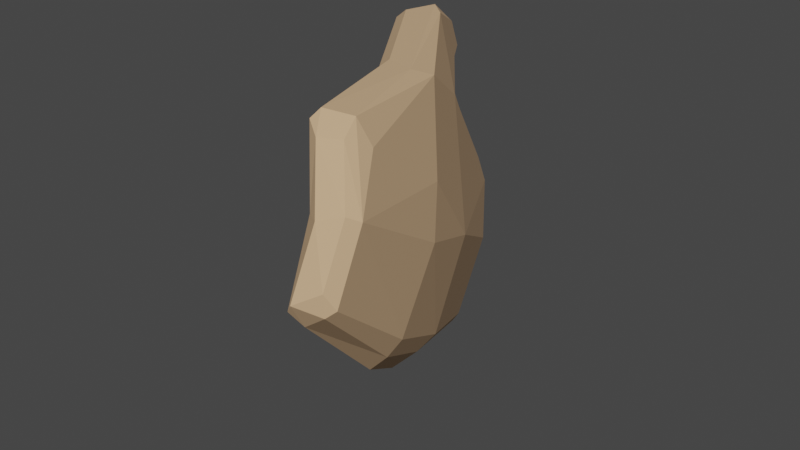 # Source: chatvr_girl_righthand.blend  (saved by Blender 2.92.15; exported with 4.5.12 LTS)
import bpy
from mathutils import Matrix  # noqa: F401  (used for matrix-valued properties, if any)

bpy.ops.wm.read_factory_settings(use_empty=True)
scene = bpy.context.scene
scene.name = 'Scene'

# ---- collections
col_collection = bpy.data.collections.new('Collection'); scene.collection.children.link(col_collection)

# ---- materials (node trees are filled in below, after node groups)
mat_jk = bpy.data.materials.new('jk')
mat_jk.use_backface_culling = True
mat_jk.use_transparent_shadow = False
mat_jk.diffuse_color = (0.301, 0.004839, 0.01623, 1.0)
mat_xsw = bpy.data.materials.new('xsw')
mat_xsw.use_backface_culling = True
mat_xsw.use_transparent_shadow = False
mat_xsw.diffuse_color = (0.1399, 0.0699, 0.01146, 1.0)
mat_bd = bpy.data.materials.new('bd')
mat_bd.use_backface_culling = True
mat_bd.use_transparent_shadow = False
mat_bd.diffuse_color = (0.6393, 0.4168, 0.2369, 1.0)
mat_78hj = bpy.data.materials.new('78hj')
mat_78hj.use_backface_culling = True
mat_78hj.use_transparent_shadow = False
mat_78hj.diffuse_color = (0.8, 0.5131, 0.009034, 1.0)
mat_3a = bpy.data.materials.new('3a')
mat_3a.use_backface_culling = True
mat_3a.use_transparent_shadow = False
mat_3a.diffuse_color = (0.301, 0.004839, 0.01623, 1.0)
mat_83 = bpy.data.materials.new('83')
mat_83.use_backface_culling = True
mat_83.use_transparent_shadow = False
mat_83.diffuse_color = (0.301, 0.004839, 0.01623, 1.0)
mat_88 = bpy.data.materials.new('88')
mat_88.use_backface_culling = True
mat_88.use_transparent_shadow = False
mat_88.diffuse_color = (0.04313, 0.06759, 0.04185, 1.0)
mat_21 = bpy.data.materials.new('21')
mat_21.use_backface_culling = True
mat_21.use_transparent_shadow = False
mat_21.diffuse_color = (0.0415, 0.08562, 0.03413, 1.0)
mat_32 = bpy.data.materials.new('32')
mat_32.use_backface_culling = True
mat_32.use_transparent_shadow = False
mat_32.diffuse_color = (0.2, 0.2373, 0.1078, 1.0)
mat_1 = bpy.data.materials.new('1')
mat_1.use_backface_culling = True
mat_1.use_transparent_shadow = False
mat_1.diffuse_color = (0.64, 0.3085, 0.04351, 1.0)
mat_00 = bpy.data.materials.new('00')
mat_00.use_backface_culling = True
mat_00.use_transparent_shadow = False
mat_00.diffuse_color = (0.06536, 0.107, 0.0652, 1.0)
mat_89 = bpy.data.materials.new('89')
mat_89.use_backface_culling = True
mat_89.use_transparent_shadow = False
mat_89.diffuse_color = (0.01174, 0.01174, 0.01174, 1.0)
mat_78 = bpy.data.materials.new('78')
mat_78.use_backface_culling = True
mat_78.use_transparent_shadow = False
mat_78.diffuse_color = (0.0, 0.0, 0.0, 1.0)
mat_7 = bpy.data.materials.new('7')
mat_7.use_backface_culling = True
mat_7.use_transparent_shadow = False
mat_7.diffuse_color = (0.0, 0.0, 0.0, 1.0)
mat_6 = bpy.data.materials.new('6')
mat_6.use_backface_culling = True
mat_6.use_transparent_shadow = False
mat_6.diffuse_color = (0.3763, 0.006049, 0.02029, 1.0)
mat_4 = bpy.data.materials.new('4')
mat_4.use_backface_culling = True
mat_4.use_transparent_shadow = False
mat_4.diffuse_color = (0.6393, 0.4168, 0.2369, 1.0)
mat_5 = bpy.data.materials.new('5')
mat_5.use_backface_culling = True
mat_5.use_transparent_shadow = False
mat_5.diffuse_color = (0.002914, 0.002914, 0.002914, 1.0)
mat_2 = bpy.data.materials.new('2')
mat_2.use_backface_culling = True
mat_2.use_transparent_shadow = False
mat_2.diffuse_color = (0.2078, 0.0561, 0.1699, 1.0)
mat_3 = bpy.data.materials.new('3')
mat_3.use_backface_culling = True
mat_3.use_transparent_shadow = False
mat_3.diffuse_color = (0.7991, 0.521, 0.2961, 1.0)

# ---- material node trees
mat_jk.use_nodes = True; mat_jk.node_tree.nodes.clear()
_N = mat_jk.node_tree.nodes; _L = mat_jk.node_tree.links
n0 = _N.new('ShaderNodeBsdfPrincipled'); n0.name = 'Principled BSDF'; n0.location = (10, 300)
n0.distribution = 'GGX'
n0.subsurface_method = 'BURLEY'
n0.inputs[0].default_value = (0.301, 0.004839, 0.01623, 1.0)
n0.inputs[2].default_value = 0.9961
n0.inputs[3].default_value = 1.45
n0.inputs[27].default_value = (0.0, 0.0, 0.0, 1.0)
n0.inputs[28].default_value = 1.0
n1 = _N.new('ShaderNodeOutputMaterial'); n1.name = 'Material Output'; n1.location = (320, 270)
_L.new(n0.outputs[0], n1.inputs[0])
n1.is_active_output = True
mat_xsw.use_nodes = True; mat_xsw.node_tree.nodes.clear()
_N = mat_xsw.node_tree.nodes; _L = mat_xsw.node_tree.links
n0 = _N.new('ShaderNodeBsdfPrincipled'); n0.name = 'Principled BSDF'; n0.location = (10, 300)
n0.distribution = 'GGX'
n0.subsurface_method = 'BURLEY'
n0.inputs[0].default_value = (0.1399, 0.0699, 0.01146, 1.0)
n0.inputs[2].default_value = 0.9039
n0.inputs[3].default_value = 1.45
n0.inputs[27].default_value = (0.0, 0.0, 0.0, 1.0)
n0.inputs[28].default_value = 1.0
n1 = _N.new('ShaderNodeOutputMaterial'); n1.name = 'Material Output'; n1.location = (320, 270)
_L.new(n0.outputs[0], n1.inputs[0])
n1.is_active_output = True
mat_bd.use_nodes = True; mat_bd.node_tree.nodes.clear()
_N = mat_bd.node_tree.nodes; _L = mat_bd.node_tree.links
n0 = _N.new('ShaderNodeBsdfPrincipled'); n0.name = 'Principled BSDF'; n0.location = (10, 300)
n0.distribution = 'GGX'
n0.subsurface_method = 'BURLEY'
n0.inputs[0].default_value = (0.6393, 0.4168, 0.2369, 1.0)
n0.inputs[2].default_value = 0.9039
n0.inputs[3].default_value = 1.45
n0.inputs[27].default_value = (0.0, 0.0, 0.0, 1.0)
n0.inputs[28].default_value = 1.0
n1 = _N.new('ShaderNodeOutputMaterial'); n1.name = 'Material Output'; n1.location = (320, 270)
_L.new(n0.outputs[0], n1.inputs[0])
n1.is_active_output = True
mat_78hj.use_nodes = True; mat_78hj.node_tree.nodes.clear()
_N = mat_78hj.node_tree.nodes; _L = mat_78hj.node_tree.links
n0 = _N.new('ShaderNodeBsdfPrincipled'); n0.name = 'Principled BSDF'; n0.location = (10, 300)
n0.distribution = 'GGX'
n0.subsurface_method = 'BURLEY'
n0.inputs[0].default_value = (0.8, 0.5131, 0.009034, 1.0)
n0.inputs[2].default_value = 0.949
n0.inputs[3].default_value = 1.45
n0.inputs[27].default_value = (0.0, 0.0, 0.0, 1.0)
n0.inputs[28].default_value = 1.0
n1 = _N.new('ShaderNodeOutputMaterial'); n1.name = 'Material Output'; n1.location = (320, 270)
_L.new(n0.outputs[0], n1.inputs[0])
n1.is_active_output = True
mat_3a.use_nodes = True; mat_3a.node_tree.nodes.clear()
_N = mat_3a.node_tree.nodes; _L = mat_3a.node_tree.links
n0 = _N.new('ShaderNodeBsdfPrincipled'); n0.name = 'Principled BSDF'; n0.location = (10, 300)
n0.distribution = 'GGX'
n0.subsurface_method = 'BURLEY'
n0.inputs[0].default_value = (0.301, 0.004839, 0.01623, 1.0)
n0.inputs[2].default_value = 0.9039
n0.inputs[3].default_value = 1.45
n0.inputs[27].default_value = (0.0, 0.0, 0.0, 1.0)
n0.inputs[28].default_value = 1.0
n1 = _N.new('ShaderNodeOutputMaterial'); n1.name = 'Material Output'; n1.location = (320, 270)
_L.new(n0.outputs[0], n1.inputs[0])
n1.is_active_output = True
mat_83.use_nodes = True; mat_83.node_tree.nodes.clear()
_N = mat_83.node_tree.nodes; _L = mat_83.node_tree.links
n0 = _N.new('ShaderNodeBsdfPrincipled'); n0.name = 'Principled BSDF'; n0.location = (10, 300)
n0.distribution = 'GGX'
n0.subsurface_method = 'BURLEY'
n0.inputs[0].default_value = (0.301, 0.004839, 0.01623, 1.0)
n0.inputs[2].default_value = 0.9039
n0.inputs[3].default_value = 1.45
n0.inputs[27].default_value = (0.0, 0.0, 0.0, 1.0)
n0.inputs[28].default_value = 1.0
n1 = _N.new('ShaderNodeOutputMaterial'); n1.name = 'Material Output'; n1.location = (320, 270)
_L.new(n0.outputs[0], n1.inputs[0])
n1.is_active_output = True
mat_88.use_nodes = True; mat_88.node_tree.nodes.clear()
_N = mat_88.node_tree.nodes; _L = mat_88.node_tree.links
n0 = _N.new('ShaderNodeBsdfPrincipled'); n0.name = 'Principled BSDF'; n0.location = (10, 300)
n0.distribution = 'GGX'
n0.subsurface_method = 'BURLEY'
n0.inputs[0].default_value = (0.04313, 0.06759, 0.04185, 1.0)
n0.inputs[2].default_value = 0.9039
n0.inputs[3].default_value = 1.45
n0.inputs[27].default_value = (0.0, 0.0, 0.0, 1.0)
n0.inputs[28].default_value = 1.0
n1 = _N.new('ShaderNodeOutputMaterial'); n1.name = 'Material Output'; n1.location = (320, 270)
_L.new(n0.outputs[0], n1.inputs[0])
n1.is_active_output = True
mat_21.use_nodes = True; mat_21.node_tree.nodes.clear()
_N = mat_21.node_tree.nodes; _L = mat_21.node_tree.links
n0 = _N.new('ShaderNodeBsdfPrincipled'); n0.name = 'Principled BSDF'; n0.location = (10, 300)
n0.distribution = 'GGX'
n0.subsurface_method = 'BURLEY'
n0.inputs[0].default_value = (0.0415, 0.08562, 0.03413, 1.0)
n0.inputs[2].default_value = 0.9824
n0.inputs[3].default_value = 1.45
n0.inputs[27].default_value = (0.0, 0.0, 0.0, 1.0)
n0.inputs[28].default_value = 1.0
n1 = _N.new('ShaderNodeOutputMaterial'); n1.name = 'Material Output'; n1.location = (320, 270)
_L.new(n0.outputs[0], n1.inputs[0])
n1.is_active_output = True
mat_32.use_nodes = True; mat_32.node_tree.nodes.clear()
_N = mat_32.node_tree.nodes; _L = mat_32.node_tree.links
n0 = _N.new('ShaderNodeBsdfPrincipled'); n0.name = 'Principled BSDF'; n0.location = (10, 300)
n0.distribution = 'GGX'
n0.subsurface_method = 'BURLEY'
n0.inputs[0].default_value = (0.2, 0.2373, 0.1078, 1.0)
n0.inputs[2].default_value = 1.0
n0.inputs[3].default_value = 1.45
n0.inputs[27].default_value = (0.0, 0.0, 0.0, 1.0)
n0.inputs[28].default_value = 1.0
n1 = _N.new('ShaderNodeOutputMaterial'); n1.name = 'Material Output'; n1.location = (320, 270)
_L.new(n0.outputs[0], n1.inputs[0])
n1.is_active_output = True
mat_1.use_nodes = True; mat_1.node_tree.nodes.clear()
_N = mat_1.node_tree.nodes; _L = mat_1.node_tree.links
n0 = _N.new('ShaderNodeBsdfPrincipled'); n0.name = 'Principled BSDF'; n0.location = (10, 300)
n0.distribution = 'GGX'
n0.subsurface_method = 'BURLEY'
n0.inputs[0].default_value = (0.64, 0.3085, 0.04351, 1.0)
n0.inputs[2].default_value = 1.0
n0.inputs[3].default_value = 1.45
n0.inputs[27].default_value = (0.024, 0.01157, 0.001632, 1.0)
n0.inputs[28].default_value = 1.0
n1 = _N.new('ShaderNodeOutputMaterial'); n1.name = 'Material Output'; n1.location = (320, 270)
_L.new(n0.outputs[0], n1.inputs[0])
n1.is_active_output = True
mat_00.use_nodes = True; mat_00.node_tree.nodes.clear()
_N = mat_00.node_tree.nodes; _L = mat_00.node_tree.links
n0 = _N.new('ShaderNodeBsdfPrincipled'); n0.name = 'Principled BSDF'; n0.location = (10, 300)
n0.distribution = 'GGX'
n0.subsurface_method = 'BURLEY'
n0.inputs[0].default_value = (0.06536, 0.107, 0.0652, 1.0)
n0.inputs[2].default_value = 1.0
n0.inputs[3].default_value = 1.45
n0.inputs[27].default_value = (0.0, 0.0, 0.0, 1.0)
n0.inputs[28].default_value = 1.0
n1 = _N.new('ShaderNodeOutputMaterial'); n1.name = 'Material Output'; n1.location = (320, 270)
_L.new(n0.outputs[0], n1.inputs[0])
n1.is_active_output = True
mat_89.use_nodes = True; mat_89.node_tree.nodes.clear()
_N = mat_89.node_tree.nodes; _L = mat_89.node_tree.links
n0 = _N.new('ShaderNodeBsdfPrincipled'); n0.name = 'Principled BSDF'; n0.location = (10, 300)
n0.distribution = 'GGX'
n0.subsurface_method = 'BURLEY'
n0.inputs[0].default_value = (0.01174, 0.01174, 0.01174, 1.0)
n0.inputs[2].default_value = 0.9941
n0.inputs[3].default_value = 1.45
n0.inputs[27].default_value = (0.0, 0.0, 0.0, 1.0)
n0.inputs[28].default_value = 1.0
n1 = _N.new('ShaderNodeOutputMaterial'); n1.name = 'Material Output'; n1.location = (320, 270)
_L.new(n0.outputs[0], n1.inputs[0])
n1.is_active_output = True
mat_78.use_nodes = True; mat_78.node_tree.nodes.clear()
_N = mat_78.node_tree.nodes; _L = mat_78.node_tree.links
n0 = _N.new('ShaderNodeBsdfPrincipled'); n0.name = 'Principled BSDF'; n0.location = (10, 300)
n0.distribution = 'GGX'
n0.subsurface_method = 'BURLEY'
n0.inputs[0].default_value = (0.0, 0.0, 0.0, 1.0)
n0.inputs[2].default_value = 0.9039
n0.inputs[3].default_value = 1.45
n0.inputs[27].default_value = (0.0, 0.0, 0.0, 1.0)
n0.inputs[28].default_value = 1.0
n1 = _N.new('ShaderNodeOutputMaterial'); n1.name = 'Material Output'; n1.location = (320, 270)
_L.new(n0.outputs[0], n1.inputs[0])
n1.is_active_output = True
mat_7.use_nodes = True; mat_7.node_tree.nodes.clear()
_N = mat_7.node_tree.nodes; _L = mat_7.node_tree.links
n0 = _N.new('ShaderNodeBsdfPrincipled'); n0.name = 'Principled BSDF'; n0.location = (10, 300)
n0.distribution = 'GGX'
n0.subsurface_method = 'BURLEY'
n0.inputs[0].default_value = (0.0, 0.0, 0.0, 1.0)
n0.inputs[2].default_value = 0.9039
n0.inputs[3].default_value = 1.45
n0.inputs[27].default_value = (0.0, 0.0, 0.0, 1.0)
n0.inputs[28].default_value = 1.0
n1 = _N.new('ShaderNodeOutputMaterial'); n1.name = 'Material Output'; n1.location = (320, 270)
_L.new(n0.outputs[0], n1.inputs[0])
n1.is_active_output = True
mat_6.use_nodes = True; mat_6.node_tree.nodes.clear()
_N = mat_6.node_tree.nodes; _L = mat_6.node_tree.links
n0 = _N.new('ShaderNodeBsdfPrincipled'); n0.name = 'Principled BSDF'; n0.location = (10, 300)
n0.distribution = 'GGX'
n0.subsurface_method = 'BURLEY'
n0.inputs[0].default_value = (0.3763, 0.006049, 0.02029, 1.0)
n0.inputs[2].default_value = 0.9039
n0.inputs[3].default_value = 1.45
n0.inputs[27].default_value = (0.0, 0.0, 0.0, 1.0)
n0.inputs[28].default_value = 1.0
n1 = _N.new('ShaderNodeOutputMaterial'); n1.name = 'Material Output'; n1.location = (320, 270)
_L.new(n0.outputs[0], n1.inputs[0])
n1.is_active_output = True
mat_4.use_nodes = True; mat_4.node_tree.nodes.clear()
_N = mat_4.node_tree.nodes; _L = mat_4.node_tree.links
n0 = _N.new('ShaderNodeBsdfPrincipled'); n0.name = 'Principled BSDF'; n0.location = (10, 300)
n0.distribution = 'GGX'
n0.subsurface_method = 'BURLEY'
n0.inputs[0].default_value = (0.6393, 0.4168, 0.2369, 1.0)
n0.inputs[2].default_value = 0.9039
n0.inputs[3].default_value = 1.45
n0.inputs[27].default_value = (0.0, 0.0, 0.0, 1.0)
n0.inputs[28].default_value = 1.0
n1 = _N.new('ShaderNodeOutputMaterial'); n1.name = 'Material Output'; n1.location = (320, 270)
_L.new(n0.outputs[0], n1.inputs[0])
n1.is_active_output = True
mat_5.use_nodes = True; mat_5.node_tree.nodes.clear()
_N = mat_5.node_tree.nodes; _L = mat_5.node_tree.links
n0 = _N.new('ShaderNodeBsdfPrincipled'); n0.name = 'Principled BSDF'; n0.location = (10, 300)
n0.distribution = 'GGX'
n0.subsurface_method = 'BURLEY'
n0.inputs[0].default_value = (0.002914, 0.002914, 0.002914, 1.0)
n0.inputs[2].default_value = 0.9039
n0.inputs[3].default_value = 1.45
n0.inputs[27].default_value = (0.0, 0.0, 0.0, 1.0)
n0.inputs[28].default_value = 1.0
n1 = _N.new('ShaderNodeOutputMaterial'); n1.name = 'Material Output'; n1.location = (320, 270)
_L.new(n0.outputs[0], n1.inputs[0])
n1.is_active_output = True
mat_2.use_nodes = True; mat_2.node_tree.nodes.clear()
_N = mat_2.node_tree.nodes; _L = mat_2.node_tree.links
n0 = _N.new('ShaderNodeBsdfPrincipled'); n0.name = 'Principled BSDF'; n0.location = (10, 300)
n0.distribution = 'GGX'
n0.subsurface_method = 'BURLEY'
n0.inputs[0].default_value = (0.2078, 0.0561, 0.1699, 1.0)
n0.inputs[2].default_value = 0.9039
n0.inputs[3].default_value = 1.45
n0.inputs[27].default_value = (0.0, 0.0, 0.0, 1.0)
n0.inputs[28].default_value = 1.0
n1 = _N.new('ShaderNodeOutputMaterial'); n1.name = 'Material Output'; n1.location = (320, 270)
_L.new(n0.outputs[0], n1.inputs[0])
n1.is_active_output = True
mat_3.use_nodes = True; mat_3.node_tree.nodes.clear()
_N = mat_3.node_tree.nodes; _L = mat_3.node_tree.links
n0 = _N.new('ShaderNodeBsdfPrincipled'); n0.name = 'Principled BSDF'; n0.location = (10, 300)
n0.distribution = 'GGX'
n0.subsurface_method = 'BURLEY'
n0.inputs[0].default_value = (0.7991, 0.521, 0.2961, 1.0)
n0.inputs[2].default_value = 0.9039
n0.inputs[3].default_value = 1.45
n0.inputs[27].default_value = (0.0, 0.0, 0.0, 1.0)
n0.inputs[28].default_value = 1.0
n1 = _N.new('ShaderNodeOutputMaterial'); n1.name = 'Material Output'; n1.location = (320, 270)
_L.new(n0.outputs[0], n1.inputs[0])
n1.is_active_output = True

# ---- world
world_world = bpy.data.worlds.new('World'); scene.world = world_world
world_world.use_nodes = True; world_world.node_tree.nodes.clear()
_N = world_world.node_tree.nodes; _L = world_world.node_tree.links
n0 = _N.new('ShaderNodeOutputWorld'); n0.name = 'World Output'; n0.location = (300, 300)
n1 = _N.new('ShaderNodeBackground'); n1.name = 'Background'; n1.location = (10, 300)
n1.inputs[0].default_value = (0.05088, 0.05088, 0.05088, 1.0)
_L.new(n1.outputs[0], n0.inputs[0])
n0.is_active_output = True
world_world.color = (0.05088, 0.05088, 0.05088)
world_world.use_sun_shadow = False
world_world.sun_shadow_jitter_overblur = 0.0

# ---- meshes
me_plane_mesh = bpy.data.meshes.new('Plane-Mesh')
me_plane_mesh.from_pydata([(0.0339, -0.09587, -0.006634), (0.03496, -0.1027, 0.004576), (0.03161, -0.1007, 0.0002857), (0.04462, -0.09795, 0.001573), (0.03496, -0.1027, 0.004576), (0.0339, -0.09587, -0.006634), (-0.01576, 0.02665, 0.02217), (-0.03226, 0.08653, -0.02906), (-0.042, 0.0888, -0.03363), (-0.042, 0.0888, -0.03363), (-0.04242, 0.08269, -0.03238), (-0.01576, 0.02665, 0.02217), (-0.042, 0.0888, -0.03363), (-0.03106, 0.09068, -0.04188), (-0.04148, 0.09113, -0.04474), (-0.04242, 0.08269, -0.03238), (-0.042, 0.0888, -0.03363), (-0.04148, 0.09113, -0.04474), (-0.01737, 0.03273, -0.09078), (-0.01535, 0.05128, -0.09071), (-0.0102, 0.03993, -0.08699), (-0.02378, 0.0495, 0.02853), (-0.004863, 0.0292, 0.02784), (-0.02891, 0.04041, 0.02644), (-0.02048, 0.05043, 0.03184), (-0.004863, 0.0292, 0.02784), (-0.02378, 0.0495, 0.02853), (0.01275, -0.0252, -0.01031), (0.01503, -0.04138, -0.04606), (0.03125, -0.08895, 0.02936), (0.04789, -0.0838, 0.0296), (0.047, -0.09484, 0.003681), (0.03722, -0.05258, -0.03141), (0.03722, -0.05258, -0.03141), (0.03708, -0.03495, -0.0008683), (0.04789, -0.0838, 0.0296), (-0.05349, 0.08174, 0.03122), (-0.03202, 0.02719, 0.0514), (-0.02678, 0.02666, 0.05544), (-0.04877, 0.08211, 0.02111), (-0.02378, 0.0495, 0.02853), (-0.02891, 0.04041, 0.02644), (-0.02378, 0.0495, 0.02853), (-0.04877, 0.08211, 0.02111), (-0.04445, 0.08436, 0.02312), (-0.05183, 0.08675, 0.02868), (-0.05349, 0.08174, 0.03122), (-0.04785, 0.08434, 0.03355), (-0.04785, 0.08434, 0.03355), (-0.04445, 0.08436, 0.02312), (-0.05183, 0.08675, 0.02868), (0.007292, 0.01431, 0.03179), (-0.02048, 0.05043, 0.03184), (-0.01215, 0.02965, 0.05632), (0.007292, 0.01431, 0.03179), (0.001626, 0.02503, 0.02193), (-0.004863, 0.0292, 0.02784), (-0.01746, 0.02654, 0.02656), (-0.01977, 0.02116, 0.0287), (-0.02891, 0.04041, 0.02644), (0.005029, -0.02677, 0.0525), (-0.01977, 0.02116, 0.0287), (0.004977, -0.02442, 0.03895), (-0.02048, 0.05043, 0.03184), (-0.04445, 0.08436, 0.02312), (-0.01215, 0.02965, 0.05632), (-0.01215, 0.02965, 0.05632), (-0.04785, 0.08434, 0.03355), (-0.01897, 0.03498, 0.05726), (0.04449, -0.09828, 0.01024), (0.03658, -0.09241, 0.02966), (0.03496, -0.1027, 0.004576), (0.03496, -0.1027, 0.004576), (0.04462, -0.09795, 0.001573), (0.04449, -0.09828, 0.01024), (0.01954, -0.011, -0.0569), (0.03708, -0.03495, -0.0008683), (0.03722, -0.05258, -0.03141), (-0.01977, 0.02116, 0.0287), (0.01008, -0.02379, 0.009851), (0.004977, -0.02442, 0.03895), (-0.03176, 0.07975, -0.06896), (-0.02129, 0.06059, -0.0887), (-0.02777, 0.05464, -0.0943), (-0.02129, 0.06059, -0.0887), (-0.03176, 0.07975, -0.06896), (-0.02582, 0.08046, -0.06604), (0.01951, 0.006781, -0.02034), (0.01954, -0.011, -0.0569), (-0.01965, 0.07478, -0.0623), (-0.01977, 0.02116, 0.0287), (-0.01754, 0.02146, 0.02242), (-0.04242, 0.08269, -0.03238), (0.01008, -0.02379, 0.009851), (-0.04242, 0.08269, -0.03238), (-0.03221, 0.07375, -0.06461), (0.01954, -0.011, -0.0569), (0.01888, -0.02164, -0.05993), (-0.0102, 0.03993, -0.08699), (0.01503, -0.04138, -0.04606), (-0.0265, 0.04616, -0.09372), (0.007827, -0.02667, -0.06769), (-0.03221, 0.07375, -0.06461), (-0.0265, 0.04616, -0.09372), (0.01503, -0.04138, -0.04606), (0.001626, 0.02503, 0.02193), (0.007292, 0.01431, 0.03179), (-0.03106, 0.09068, -0.04188), (-0.03106, 0.09068, -0.04188), (-0.01965, 0.07478, -0.0623), (-0.02582, 0.08046, -0.06604), (-0.03106, 0.09068, -0.04188), (-0.042, 0.0888, -0.03363), (-0.03226, 0.08653, -0.02906), (0.03187, -0.05437, -0.0401), (0.02217, -0.05259, -0.05052), (0.01139, -0.02761, -0.06758), (0.01503, -0.04138, -0.04606), (0.007827, -0.02667, -0.06769), (0.01814, -0.05007, -0.05212), (0.02323, -0.07432, 0.05701), (0.01973, -0.02723, 0.05576), (0.007794, -0.02415, 0.05584), (0.03472, -0.07136, 0.05614), (0.02241, -0.01789, 0.0518), (0.01973, -0.02723, 0.05576), (0.02323, -0.07432, 0.05701), (0.03472, -0.07136, 0.05614), (0.01973, -0.02723, 0.05576), (0.04468, -0.08791, 0.03192), (0.04789, -0.0838, 0.0296), (0.03603, -0.07825, 0.05108), (0.02789, -0.08187, 0.05084), (0.03125, -0.08895, 0.02936), (0.03658, -0.09241, 0.02966), (0.03658, -0.09241, 0.02966), (0.04468, -0.08791, 0.03192), (0.02789, -0.08187, 0.05084), (0.02323, -0.07432, 0.05701), (0.02137, -0.07758, 0.05397), (0.02789, -0.08187, 0.05084), (0.03125, -0.08895, 0.02936), (0.004977, -0.02442, 0.03895), (0.01008, -0.02379, 0.009851), (0.004977, -0.02442, 0.03895), (0.02137, -0.07758, 0.05397), (0.005029, -0.02677, 0.0525), (-0.01215, 0.02965, 0.05632), (-0.01897, 0.03498, 0.05726), (0.01973, -0.02723, 0.05576), (0.007794, -0.02415, 0.05584), (0.01973, -0.02723, 0.05576), (-0.02678, 0.02666, 0.05544), (0.03929, -0.06886, 0.04632), (0.03299, -0.02883, 0.01901), (0.02241, -0.01789, 0.0518), (0.03299, -0.02883, 0.01901), (0.01951, 0.006781, -0.02034), (0.007292, 0.01431, 0.03179), (0.02241, -0.01789, 0.0518), (0.03603, -0.07825, 0.05108), (0.04789, -0.0838, 0.0296), (0.03472, -0.07136, 0.05614), (-0.03176, 0.07975, -0.06896), (-0.04148, 0.09113, -0.04474), (-0.03106, 0.09068, -0.04188), (-0.02582, 0.08046, -0.06604), (-0.03221, 0.07375, -0.06461), (-0.04242, 0.08269, -0.03238), (-0.04148, 0.09113, -0.04474), (-0.03176, 0.07975, -0.06896), (-0.05349, 0.08174, 0.03122), (-0.04903, 0.0778, 0.02206), (-0.03347, 0.03939, 0.02761), (-0.03202, 0.02719, 0.0514), (-0.03226, 0.08653, -0.02906), (0.001626, 0.02503, 0.02193), (-0.03106, 0.09068, -0.04188), (0.01951, 0.006781, -0.02034), (0.03708, -0.03495, -0.0008683), (0.01954, -0.011, -0.0569), (-0.04785, 0.08434, 0.03355), (-0.01215, 0.02965, 0.05632), (-0.04445, 0.08436, 0.02312), (-0.01977, 0.02116, 0.0287), (0.005029, -0.02677, 0.0525), (-0.03347, 0.03939, 0.02761), (0.03929, -0.06886, 0.04632), (0.02241, -0.01789, 0.0518), (0.03472, -0.07136, 0.05614), (0.04789, -0.0838, 0.0296), (0.03299, -0.02883, 0.01901), (0.03929, -0.06886, 0.04632), (0.04789, -0.0838, 0.0296), (0.03708, -0.03495, -0.0008683), (0.03299, -0.02883, 0.01901), (0.03472, -0.07136, 0.05614), (0.04789, -0.0838, 0.0296), (0.03929, -0.06886, 0.04632), (-0.01897, 0.03498, 0.05726), (-0.04785, 0.08434, 0.03355), (-0.02678, 0.02666, 0.05544), (-0.02678, 0.02666, 0.05544), (-0.04785, 0.08434, 0.03355), (-0.05349, 0.08174, 0.03122), (-0.04903, 0.0778, 0.02206), (-0.04877, 0.08211, 0.02111), (-0.02891, 0.04041, 0.02644), (-0.03347, 0.03939, 0.02761), (-0.05349, 0.08174, 0.03122), (-0.05183, 0.08675, 0.02868), (-0.04877, 0.08211, 0.02111), (-0.04903, 0.0778, 0.02206), (-0.02378, 0.0495, 0.02853), (-0.04445, 0.08436, 0.02312), (-0.02048, 0.05043, 0.03184), (-0.04877, 0.08211, 0.02111), (-0.05183, 0.08675, 0.02868), (-0.04445, 0.08436, 0.02312), (-0.01754, 0.02146, 0.02242), (-0.01977, 0.02116, 0.0287), (-0.01746, 0.02654, 0.02656), (-0.01576, 0.02665, 0.02217), (-0.01215, 0.02965, 0.05632), (0.02241, -0.01789, 0.0518), (0.007292, 0.01431, 0.03179), (-0.004863, 0.0292, 0.02784), (-0.02048, 0.05043, 0.03184), (0.007292, 0.01431, 0.03179), (-0.02891, 0.04041, 0.02644), (-0.01977, 0.02116, 0.0287), (-0.03347, 0.03939, 0.02761), (-0.01576, 0.02665, 0.02217), (-0.01746, 0.02654, 0.02656), (-0.004863, 0.0292, 0.02784), (-0.005583, 0.02867, 0.0219), (-0.01746, 0.02654, 0.02656), (-0.02891, 0.04041, 0.02644), (-0.004863, 0.0292, 0.02784), (0.04468, -0.08791, 0.03192), (0.04449, -0.09828, 0.01024), (0.047, -0.09484, 0.003681), (0.04789, -0.0838, 0.0296), (-0.004863, 0.0292, 0.02784), (0.001626, 0.02503, 0.02193), (-0.005583, 0.02867, 0.0219), (-0.03202, 0.02719, 0.0514), (-0.03347, 0.03939, 0.02761), (0.005029, -0.02677, 0.0525), (0.01503, -0.04138, -0.04606), (0.01814, -0.05007, -0.05212), (0.03161, -0.1007, 0.0002857), (0.03161, -0.1007, 0.0002857), (0.03125, -0.08895, 0.02936), (0.01503, -0.04138, -0.04606), (0.04449, -0.09828, 0.01024), (0.04468, -0.08791, 0.03192), (0.03658, -0.09241, 0.02966), (0.03125, -0.08895, 0.02936), (0.03161, -0.1007, 0.0002857), (0.03496, -0.1027, 0.004576), (0.03658, -0.09241, 0.02966), (0.04449, -0.09828, 0.01024), (0.04462, -0.09795, 0.001573), (0.047, -0.09484, 0.003681), (-0.03221, 0.07375, -0.06461), (-0.03176, 0.07975, -0.06896), (-0.02777, 0.05464, -0.0943), (-0.0265, 0.04616, -0.09372), (-0.01977, 0.02116, 0.0287), (-0.04242, 0.08269, -0.03238), (0.01008, -0.02379, 0.009851), (-0.02129, 0.06059, -0.0887), (-0.01535, 0.05128, -0.09071), (-0.02777, 0.05464, -0.0943), (-0.01965, 0.07478, -0.0623), (-0.01535, 0.05128, -0.09071), (-0.02129, 0.06059, -0.0887), (-0.02582, 0.08046, -0.06604), (-0.01737, 0.03273, -0.09078), (0.01139, -0.02761, -0.06758), (0.007827, -0.02667, -0.06769), (-0.0265, 0.04616, -0.09372), (-0.01535, 0.05128, -0.09071), (0.01954, -0.011, -0.0569), (-0.0102, 0.03993, -0.08699), (-0.01535, 0.05128, -0.09071), (-0.01965, 0.07478, -0.0623), (0.01954, -0.011, -0.0569), (0.01008, -0.02379, 0.009851), (-0.03221, 0.07375, -0.06461), (0.01275, -0.0252, -0.01031), (-0.01737, 0.03273, -0.09078), (-0.02777, 0.05464, -0.0943), (-0.01535, 0.05128, -0.09071), (-0.01737, 0.03273, -0.09078), (-0.0265, 0.04616, -0.09372), (-0.02777, 0.05464, -0.0943), (-0.0102, 0.03993, -0.08699), (0.01888, -0.02164, -0.05993), (0.01139, -0.02761, -0.06758), (0.01139, -0.02761, -0.06758), (-0.01737, 0.03273, -0.09078), (-0.0102, 0.03993, -0.08699), (0.01954, -0.011, -0.0569), (0.03722, -0.05258, -0.03141), (0.03187, -0.05437, -0.0401), (0.01888, -0.02164, -0.05993), (-0.03221, 0.07375, -0.06461), (0.01503, -0.04138, -0.04606), (0.01275, -0.0252, -0.01031), (0.01951, 0.006781, -0.02034), (-0.01965, 0.07478, -0.0623), (-0.03106, 0.09068, -0.04188), (-0.03106, 0.09068, -0.04188), (0.007292, 0.01431, 0.03179), (0.01951, 0.006781, -0.02034), (0.01139, -0.02761, -0.06758), (0.02217, -0.05259, -0.05052), (0.01814, -0.05007, -0.05212), (0.01814, -0.05007, -0.05212), (0.007827, -0.02667, -0.06769), (0.01139, -0.02761, -0.06758), (0.04462, -0.09795, 0.001573), (0.03187, -0.05437, -0.0401), (0.03722, -0.05258, -0.03141), (0.047, -0.09484, 0.003681), (0.03187, -0.05437, -0.0401), (0.01139, -0.02761, -0.06758), (0.01888, -0.02164, -0.05993), (0.03708, -0.03495, -0.0008683), (0.01951, 0.006781, -0.02034), (0.03299, -0.02883, 0.01901), (-0.005583, 0.02867, 0.0219), (0.001626, 0.02503, 0.02193), (-0.03226, 0.08653, -0.02906), (-0.01576, 0.02665, 0.02217), (-0.04242, 0.08269, -0.03238), (-0.01754, 0.02146, 0.02242), (-0.01576, 0.02665, 0.02217), (-0.005583, 0.02867, 0.0219), (-0.03226, 0.08653, -0.02906), (0.02323, -0.07432, 0.05701), (0.007794, -0.02415, 0.05584), (0.005029, -0.02677, 0.0525), (0.005029, -0.02677, 0.0525), (0.02137, -0.07758, 0.05397), (0.02323, -0.07432, 0.05701), (0.02217, -0.05259, -0.05052), (0.0339, -0.09587, -0.006634), (0.03161, -0.1007, 0.0002857), (0.01814, -0.05007, -0.05212), (0.0339, -0.09587, -0.006634), (0.02217, -0.05259, -0.05052), (0.03187, -0.05437, -0.0401), (0.03472, -0.07136, 0.05614), (0.02323, -0.07432, 0.05701), (0.02789, -0.08187, 0.05084), (0.03603, -0.07825, 0.05108), (0.03187, -0.05437, -0.0401), (0.04462, -0.09795, 0.001573), (0.0339, -0.09587, -0.006634), (0.02789, -0.08187, 0.05084), (0.02137, -0.07758, 0.05397), (0.03125, -0.08895, 0.02936), (0.02789, -0.08187, 0.05084), (0.04468, -0.08791, 0.03192), (0.03603, -0.07825, 0.05108), (0.005029, -0.02677, 0.0525), (0.007794, -0.02415, 0.05584), (-0.02678, 0.02666, 0.05544), (-0.03202, 0.02719, 0.0514), (0.01008, -0.02379, 0.009851), (0.01275, -0.0252, -0.01031), (0.03125, -0.08895, 0.02936), (0.03125, -0.08895, 0.02936), (0.02137, -0.07758, 0.05397), (0.004977, -0.02442, 0.03895), (-0.01897, 0.03498, 0.05726), (-0.02678, 0.02666, 0.05544), (0.01973, -0.02723, 0.05576), (0.01973, -0.02723, 0.05576), (0.02241, -0.01789, 0.0518), (-0.01215, 0.02965, 0.05632)], [], [(0, 1, 2), (3, 4, 5), (6, 7, 8), (9, 10, 11), (12, 13, 14), (15, 16, 17), (18, 19, 20), (21, 22, 23), (24, 25, 26), (27, 28, 29), (30, 31, 32), (33, 34, 35), (36, 37, 38), (39, 40, 41), (42, 43, 44), (45, 46, 47), (48, 49, 50), (51, 52, 53), (54, 55, 56), (57, 58, 59), (60, 61, 62), (63, 64, 65), (66, 67, 68), (69, 70, 71), (72, 73, 74), (75, 76, 77), (78, 79, 80), (81, 82, 83), (84, 85, 86), (87, 88, 89), (90, 91, 92), (93, 94, 95), (96, 97, 98), (99, 100, 101), (102, 103, 104), (105, 106, 107), (108, 109, 110), (111, 112, 113), (114, 115, 116), (117, 118, 119), (120, 121, 122), (123, 124, 125), (126, 127, 128), (129, 130, 131), (132, 133, 134), (135, 136, 137), (138, 139, 140), (141, 142, 143), (144, 145, 146), (147, 148, 149), (150, 151, 152), (153, 154, 155), (156, 157, 158), (156, 158, 159), (160, 161, 162), (163, 164, 165), (163, 165, 166), (167, 168, 169), (167, 169, 170), (171, 172, 173), (171, 173, 174), (175, 176, 177), (178, 179, 180), (181, 182, 183), (184, 185, 186), (187, 188, 189), (190, 191, 192), (193, 194, 195), (196, 197, 198), (199, 200, 201), (202, 203, 204), (205, 206, 207), (205, 207, 208), (209, 210, 211), (209, 211, 212), (213, 214, 215), (216, 217, 218), (219, 220, 221), (219, 221, 222), (223, 224, 225), (226, 227, 228), (229, 230, 231), (232, 233, 234), (232, 234, 235), (236, 237, 238), (239, 240, 241), (239, 241, 242), (243, 244, 245), (246, 247, 248), (249, 250, 251), (252, 253, 254), (255, 256, 257), (258, 259, 260), (258, 260, 261), (262, 263, 264), (265, 266, 267), (265, 267, 268), (269, 270, 271), (272, 273, 274), (275, 276, 277), (275, 277, 278), (279, 280, 281), (279, 281, 282), (283, 284, 285), (286, 287, 288), (289, 290, 291), (292, 293, 294), (295, 296, 297), (298, 299, 300), (301, 302, 303), (304, 305, 306), (304, 306, 307), (308, 309, 310), (311, 312, 313), (314, 315, 316), (317, 318, 319), (320, 321, 322), (323, 324, 325), (323, 325, 326), (327, 328, 329), (330, 331, 332), (333, 334, 335), (336, 337, 338), (339, 340, 341), (342, 343, 344), (345, 346, 347), (348, 349, 350), (348, 350, 351), (352, 353, 354), (355, 356, 357), (355, 357, 358), (359, 360, 361), (362, 363, 364), (365, 366, 367), (368, 369, 370), (368, 370, 371), (372, 373, 374), (375, 376, 377), (378, 379, 380), (381, 382, 383)])
me_plane_mesh.polygons.foreach_set('use_smooth', [0, 1, 0, 1, 1, 0, 0, 0, 0, 0, 0, 0, 0, 0, 1, 1, 0, 1, 0, 1, 0, 0, 1, 0, 0, 1, 0, 0, 1, 0, 1, 0, 0, 1, 0, 0, 0, 1, 1, 0, 1, 0, 1, 0, 1, 0, 1, 1, 0, 0, 1, 0, 1, 1, 0, 1, 1, 1, 1, 1, 1, 1, 1, 1, 1, 1, 0, 0, 0, 1, 0, 1, 1, 1, 1, 0, 0, 1, 1, 0, 0, 0, 1, 1, 1, 1, 1, 0, 0, 0, 0, 0, 1, 1, 1, 1, 1, 0, 1, 1, 1, 1, 1, 0, 1, 1, 0, 0, 1, 0, 1, 1, 1, 1, 0, 0, 0, 1, 1, 0, 1, 1, 0, 1, 0, 1, 1, 1, 1, 0, 1, 0, 1, 0, 1, 1, 1, 1, 0, 0])
me_plane_mesh.polygons.foreach_set('material_index', [2, 2, 2, 2, 2, 2, 2, 2, 2, 2, 2, 2, 2, 2, 2, 2, 2, 2, 2, 2, 2, 2, 2, 2, 2, 2, 2, 2, 2, 2, 2, 2, 2, 2, 2, 2, 2, 2, 2, 2, 2, 2, 2, 2, 2, 2, 2, 2, 2, 2, 2, 2, 2, 2, 2, 2, 2, 2, 2, 2, 2, 2, 2, 2, 2, 2, 2, 2, 2, 2, 2, 2, 2, 2, 2, 2, 2, 2, 2, 2, 2, 2, 2, 2, 2, 2, 2, 2, 2, 2, 2, 2, 2, 2, 2, 2, 2, 2, 2, 2, 2, 2, 2, 2, 2, 2, 2, 2, 2, 2, 2, 2, 2, 2, 2, 2, 2, 2, 2, 2, 2, 2, 2, 2, 2, 2, 2, 2, 2, 2, 2, 2, 2, 2, 2, 2, 2, 2, 2, 2])
me_plane_mesh.materials.append(mat_jk)
me_plane_mesh.materials.append(mat_xsw)
me_plane_mesh.materials.append(mat_bd)
me_plane_mesh.materials.append(mat_78hj)
me_plane_mesh.materials.append(mat_3a)
me_plane_mesh.materials.append(mat_83)
me_plane_mesh.materials.append(mat_88)
me_plane_mesh.materials.append(mat_21)
me_plane_mesh.materials.append(mat_32)
me_plane_mesh.materials.append(mat_1)
me_plane_mesh.materials.append(mat_00)
me_plane_mesh.materials.append(mat_89)
me_plane_mesh.materials.append(mat_78)
me_plane_mesh.materials.append(mat_7)
me_plane_mesh.materials.append(mat_6)
me_plane_mesh.materials.append(mat_4)
me_plane_mesh.materials.append(mat_5)
me_plane_mesh.materials.append(mat_2)
me_plane_mesh.materials.append(mat_3)
me_plane_mesh.use_remesh_fix_poles = True
me_plane_mesh.use_remesh_preserve_attributes = False
me_plane_mesh.use_mirror_vertex_groups = False
me_plane_mesh.update()
me_plane_mesh.normals_split_custom_set([tuple(v) for v in zip(*[iter([0.1654, -0.834, -0.5264, 0.1654, -0.834, -0.5264, 0.1654, -0.834, -0.5264, 0.2424, -0.817, -0.5232, 0.2424, -0.817, -0.5232, 0.2424, -0.817, -0.5232, -0.2228, 0.5975, 0.7703, -0.2228, 0.5975, 0.7703, -0.2228, 0.5975, 0.7703, -0.8029, 0.1733, 0.5704, -0.8029, 0.1733, 0.5704, -0.8029, 0.1733, 0.5704, -0.01344, 0.9787, 0.2047, -0.01344, 0.9787, 0.2047, -0.01344, 0.9787, 0.2047, -0.9975, 0.06272, -0.03326, -0.9975, 0.06272, -0.03326, -0.9975, 0.06272, -0.03326, 0.507, -0.05174, -0.8604, 0.507, -0.05174, -0.8604, 0.507, -0.05174, -0.8604, 0.1285, 0.1533, -0.9798, 0.1285, 0.1533, -0.9798, 0.1285, 0.1533, -0.9798, 0.5297, 0.5166, -0.6726, 0.5297, 0.5166, -0.6726, 0.5297, 0.5166, -0.6726, -0.9672, -0.249, 0.05107, -0.9672, -0.249, 0.05107, -0.9672, -0.249, 0.05107, 0.9844, 0.1473, -0.09672, 0.9844, 0.1473, -0.09672, 0.9844, 0.1473, -0.09672, 0.9828, 0.1621, -0.08884, 0.9828, 0.1621, -0.08884, 0.9828, 0.1621, -0.08884, -0.6047, 0.05604, 0.7945, -0.6047, 0.05604, 0.7945, -0.6047, 0.05604, 0.7945, 0.3253, 0.03412, -0.945, 0.3253, 0.03412, -0.945, 0.3253, 0.03412, -0.945, 0.3838, 0.08478, -0.9195, 0.3838, 0.08478, -0.9195, 0.3838, 0.08478, -0.9195, -0.5193, 0.5166, 0.6808, -0.5193, 0.5166, 0.6808, -0.5193, 0.5166, 0.6808, 0.3921, 0.9108, 0.1295, 0.3921, 0.9108, 0.1295, 0.3921, 0.9108, 0.1295, 0.7697, 0.5916, 0.2399, 0.7697, 0.5916, 0.2399, 0.7697, 0.5916, 0.2399, 0.6959, 0.6495, 0.3064, 0.6959, 0.6495, 0.3064, 0.6959, 0.6495, 0.3064, -0.288, -0.2456, -0.9256, -0.288, -0.2456, -0.9256, -0.288, -0.2456, -0.9256, -0.8681, -0.4897, -0.08135, -0.8681, -0.4897, -0.08135, -0.8681, -0.4897, -0.08135, 0.759, 0.6007, 0.2513, 0.759, 0.6007, 0.2513, 0.759, 0.6007, 0.2513, 0.5484, 0.6004, 0.582, 0.5484, 0.6004, 0.582, 0.5484, 0.6004, 0.582, 0.2106, -0.9088, 0.3603, 0.2106, -0.9088, 0.3603, 0.2106, -0.9088, 0.3603, 0.4369, -0.8991, -0.02815, 0.4369, -0.8991, -0.02815, 0.4369, -0.8991, -0.02815, 0.94, 0.2974, -0.1671, 0.94, 0.2974, -0.1671, 0.94, 0.2974, -0.1671, -0.8519, -0.4986, -0.1603, -0.8519, -0.4986, -0.1603, -0.8519, -0.4986, -0.1603, -0.0384, 0.7068, -0.7064, -0.0384, 0.7068, -0.7064, -0.0384, 0.7068, -0.7064, 0.2145, 0.7552, -0.6194, 0.2145, 0.7552, -0.6194, 0.2145, 0.7552, -0.6194, 0.8971, 0.3976, -0.1928, 0.8971, 0.3976, -0.1928, 0.8971, 0.3976, -0.1928, 0.7611, 0.5761, 0.2981, 0.7611, 0.5761, 0.2981, 0.7611, 0.5761, 0.2981, -0.8649, -0.482, -0.1402, -0.8649, -0.482, -0.1402, -0.8649, -0.482, -0.1402, 0.7991, 0.1182, -0.5895, 0.7991, 0.1182, -0.5895, 0.7991, 0.1182, -0.5895, -0.9064, -0.4221, 0.01448, -0.9064, -0.4221, 0.01448, -0.9064, -0.4221, 0.01448, -0.9226, -0.3537, 0.1541, -0.9226, -0.3537, 0.1541, -0.9226, -0.3537, 0.1541, 0.6363, 0.6768, 0.3703, 0.6363, 0.6768, 0.3703, 0.6363, 0.6768, 0.3703, 0.714, 0.6869, -0.1357, 0.714, 0.6869, -0.1357, 0.714, 0.6869, -0.1357, 0.07355, 0.9469, 0.3129, 0.07355, 0.9469, 0.3129, 0.07355, 0.9469, 0.3129, 0.708, -0.1638, -0.687, 0.708, -0.1638, -0.687, 0.708, -0.1638, -0.687, -0.9268, -0.3715, 0.05565, -0.9268, -0.3715, 0.05565, -0.9268, -0.3715, 0.05565, 0.01328, 0.02747, 0.9995, 0.01328, 0.02747, 0.9995, 0.01328, 0.02747, 0.9995, 0.5429, 0.1913, 0.8177, 0.5429, 0.1913, 0.8177, 0.5429, 0.1913, 0.8177, 0.06774, 0.03146, 0.9972, 0.06774, 0.03146, 0.9972, 0.06774, 0.03146, 0.9972, 0.7901, -0.3242, 0.5202, 0.7901, -0.3242, 0.5202, 0.7901, -0.3242, 0.5202, -0.5434, -0.8189, 0.1848, -0.5434, -0.8189, 0.1848, -0.5434, -0.8189, 0.1848, 0.2991, -0.7997, 0.5206, 0.2991, -0.7997, 0.5206, 0.2991, -0.7997, 0.5206, -0.07297, -0.6578, 0.7497, -0.07297, -0.6578, 0.7497, -0.07297, -0.6578, 0.7497, -0.9213, -0.35, -0.1692, -0.9213, -0.35, -0.1692, -0.9213, -0.35, -0.1692, -0.9504, -0.3071, -0.04945, -0.9504, -0.3071, -0.04945, -0.9504, -0.3071, -0.04945, 0.2237, 0.1159, 0.9677, 0.2237, 0.1159, 0.9677, 0.2237, 0.1159, 0.9677, 0.009995, 0.01473, 0.9998, 0.009995, 0.01473, 0.9998, 0.009995, 0.01473, 0.9998, 0.9353, 0.2877, 0.2058, 0.9353, 0.2877, 0.2058, 0.9353, 0.2877, 0.2058, 0.8683, 0.4794, 0.1276, 0.8683, 0.479, 0.129, 0.8683, 0.4792, 0.1283, 0.8683, 0.4794, 0.1276, 0.8683, 0.4792, 0.1283, 0.8683, 0.479, 0.1288, 0.8288, -0.2198, 0.5146, 0.8288, -0.2198, 0.5146, 0.8288, -0.2198, 0.5146, 0.1176, 0.9198, -0.3743, 0.118, 0.9198, -0.3743, 0.1181, 0.9198, -0.3743, 0.1176, 0.9198, -0.3743, 0.1181, 0.9198, -0.3743, 0.1177, 0.9198, -0.3743, -0.9435, -0.2071, -0.2588, -0.9435, -0.2082, -0.2579, -0.9435, -0.2086, -0.2575, -0.9435, -0.2071, -0.2588, -0.9435, -0.2086, -0.2575, -0.9435, -0.2073, -0.2587, -0.8945, -0.407, -0.1852, -0.8945, -0.4071, -0.1846, -0.8952, -0.4077, -0.1801, -0.8945, -0.407, -0.1852, -0.8952, -0.4077, -0.1801, -0.8949, -0.4075, -0.1817, 0.7302, 0.6271, 0.2711, 0.7302, 0.6271, 0.2711, 0.7302, 0.6271, 0.2711, 0.9343, 0.3207, -0.1554, 0.9343, 0.3207, -0.1554, 0.9343, 0.3207, -0.1554, 0.7602, 0.6, 0.249, 0.7602, 0.6, 0.249, 0.7602, 0.6, 0.249, -0.7254, -0.5683, -0.3883, -0.7254, -0.5683, -0.3883, -0.7254, -0.5683, -0.3883, 0.8568, 0.2344, 0.4592, 0.8568, 0.2344, 0.4592, 0.8568, 0.2344, 0.4592, 0.9311, 0.294, 0.216, 0.9311, 0.294, 0.216, 0.9311, 0.294, 0.216, 0.9538, 0.2797, 0.1099, 0.9538, 0.2797, 0.1099, 0.9538, 0.2797, 0.1099, 0.902, 0.03766, 0.4302, 0.902, 0.03766, 0.4302, 0.902, 0.03766, 0.4302, -0.4101, 0.1887, 0.8923, -0.4101, 0.1887, 0.8923, -0.4101, 0.1887, 0.8923, -0.4426, 0.1722, 0.88, -0.4426, 0.1722, 0.88, -0.4426, 0.1722, 0.88, -0.187, -0.2129, -0.959, -0.187, -0.2129, -0.959, -0.1883, -0.2135, -0.9586, -0.187, -0.2129, -0.959, -0.1883, -0.2135, -0.9586, -0.1882, -0.2135, -0.9587, -0.9063, 0.02935, -0.4217, -0.9063, 0.0284, -0.4218, -0.9063, 0.02668, -0.4218, -0.9063, 0.02935, -0.4217, -0.9063, 0.02668, -0.4218, -0.9063, 0.02731, -0.4218, 0.6431, 0.2701, -0.7165, 0.6431, 0.2701, -0.7165, 0.6431, 0.2701, -0.7165, -0.1609, 0.8115, -0.5618, -0.1609, 0.8115, -0.5618, -0.1609, 0.8115, -0.5618, -0.9071, 0.2747, -0.3189, -0.9045, 0.2782, -0.3231, -0.9068, 0.2751, -0.3193, -0.9071, 0.2747, -0.3189, -0.9068, 0.2751, -0.3193, -0.9054, 0.2772, -0.3217, 0.7884, 0.5461, 0.2832, 0.7884, 0.5461, 0.2832, 0.7884, 0.5461, 0.2832, 0.7849, 0.6038, -0.1393, 0.7849, 0.6038, -0.1393, 0.7849, 0.6038, -0.1393, -0.1999, -0.2075, -0.9576, -0.1999, -0.2075, -0.9576, -0.1999, -0.2075, -0.9576, -0.1991, 0.9783, -0.05788, -0.1989, 0.9783, -0.05815, -0.1984, 0.9783, -0.05912, -0.1991, 0.9783, -0.05788, -0.1984, 0.9783, -0.05912, -0.1987, 0.9783, -0.05865, 0.08438, 0.05744, -0.9948, 0.08438, 0.05744, -0.9948, 0.08438, 0.05744, -0.9948, 0.8744, -0.4497, 0.1821, 0.875, -0.4487, 0.1819, 0.8751, -0.4484, 0.1819, 0.8744, -0.4497, 0.1821, 0.8751, -0.4484, 0.1819, 0.8745, -0.4495, 0.1821, 0.4467, 0.8847, -0.133, 0.4467, 0.8847, -0.133, 0.4467, 0.8847, -0.133, -0.799, -0.5535, -0.2352, -0.799, -0.5535, -0.2352, -0.799, -0.5535, -0.2352, -0.9508, -0.3057, -0.05101, -0.9508, -0.3057, -0.05101, -0.9508, -0.3057, -0.05101, -0.974, -0.214, 0.07461, -0.974, -0.214, 0.07461, -0.974, -0.214, 0.07461, 0.3571, -0.8439, 0.4004, 0.3571, -0.8439, 0.4004, 0.3571, -0.8439, 0.4004, -0.6211, -0.7206, 0.3081, -0.6206, -0.7209, 0.3083, -0.6206, -0.721, 0.3083, -0.6211, -0.7206, 0.3081, -0.6206, -0.721, 0.3083, -0.621, -0.7207, 0.3081, 0.8015, -0.5979, -0.007681, 0.8015, -0.5979, -0.007682, 0.8015, -0.5979, -0.007682, -0.9919, -0.0867, -0.09287, -0.9919, -0.08675, -0.09283, -0.9919, -0.08688, -0.09275, -0.9919, -0.0867, -0.09287, -0.9919, -0.08688, -0.09275, -0.9919, -0.08688, -0.09274, -0.8525, -0.4912, -0.1788, -0.8525, -0.4912, -0.1788, -0.8525, -0.4912, -0.1788, 0.3536, 0.4076, -0.8419, 0.3536, 0.4076, -0.8419, 0.3536, 0.4076, -0.8419, 0.7494, 0.5626, -0.3491, 0.7466, 0.5655, -0.3505, 0.7462, 0.5658, -0.3507, 0.7494, 0.5626, -0.3491, 0.7462, 0.5658, -0.3507, 0.749, 0.563, -0.3493, -0.3196, -0.4581, -0.8294, -0.3198, -0.4581, -0.8294, -0.3198, -0.4581, -0.8294, -0.3196, -0.4581, -0.8294, -0.3198, -0.4581, -0.8294, -0.3196, -0.4581, -0.8294, 0.8672, 0.2528, -0.4291, 0.8672, 0.2528, -0.4291, 0.8672, 0.2528, -0.4291, 0.897, 0.3976, -0.1931, 0.897, 0.3976, -0.1931, 0.897, 0.3976, -0.1931, -0.8884, -0.4509, -0.08598, -0.8884, -0.4509, -0.08598, -0.8884, -0.4509, -0.08598, 0.271, -0.02559, -0.9622, 0.271, -0.02559, -0.9622, 0.271, -0.02559, -0.9622, 0.2739, -0.0241, -0.9615, 0.2739, -0.0241, -0.9615, 0.2739, -0.0241, -0.9615, 0.7059, 0.02215, -0.708, 0.7059, 0.02215, -0.708, 0.7059, 0.02215, -0.708, 0.5247, -0.07599, -0.8479, 0.5247, -0.07599, -0.8479, 0.5247, -0.07599, -0.8479, 0.865, 0.05258, -0.4991, 0.8644, 0.05205, -0.5, 0.8644, 0.05199, -0.5001, 0.865, 0.05258, -0.4991, 0.8644, 0.05199, -0.5001, 0.8649, 0.05248, -0.4993, -0.9258, -0.3629, 0.1053, -0.9258, -0.3629, 0.1053, -0.9258, -0.3629, 0.1053, 0.8474, 0.5271, 0.06331, 0.8474, 0.5271, 0.06331, 0.8474, 0.5271, 0.06331, 0.8366, 0.5348, 0.1189, 0.8366, 0.5348, 0.1189, 0.8366, 0.5348, 0.1189, -0.03309, -0.5734, -0.8186, -0.03309, -0.5734, -0.8186, -0.03309, -0.5734, -0.8186, -0.1314, -0.5886, -0.7977, -0.1314, -0.5886, -0.7977, -0.1314, -0.5886, -0.7977, 0.8374, -0.2255, -0.4979, 0.8373, -0.2256, -0.498, 0.8373, -0.2256, -0.498, 0.8374, -0.2255, -0.4979, 0.8373, -0.2256, -0.498, 0.8374, -0.2255, -0.4979, 0.749, -0.09968, -0.6551, 0.749, -0.09968, -0.6551, 0.749, -0.09968, -0.6551, 0.9096, 0.411, 0.06045, 0.9096, 0.411, 0.06045, 0.9096, 0.411, 0.06045, 0.3531, 0.7047, 0.6154, 0.3531, 0.7047, 0.6154, 0.3531, 0.7047, 0.6154, -0.7196, 0.2774, 0.6366, -0.7196, 0.2774, 0.6366, -0.7196, 0.2774, 0.6366, -0.1047, 0.6296, 0.7698, -0.1047, 0.6296, 0.7698, -0.1047, 0.6296, 0.7698, -0.6767, -0.1915, 0.7109, -0.6767, -0.1915, 0.7109, -0.6767, -0.1915, 0.7109, -0.7107, -0.208, 0.6721, -0.7107, -0.208, 0.6721, -0.7107, -0.208, 0.6721, -0.2706, -0.7236, -0.635, -0.2705, -0.7236, -0.635, -0.2704, -0.7236, -0.635, -0.2706, -0.7236, -0.635, -0.2704, -0.7236, -0.635, -0.2705, -0.7236, -0.635, 0.597, -0.4856, -0.6386, 0.597, -0.4856, -0.6386, 0.597, -0.4856, -0.6386, 0.2018, -0.542, 0.8158, 0.2018, -0.542, 0.8158, 0.2018, -0.542, 0.8158, 0.2118, -0.5458, 0.8107, 0.2118, -0.5458, 0.8107, 0.2118, -0.5458, 0.8107, 0.4373, -0.5514, -0.7105, 0.4373, -0.5514, -0.7105, 0.4373, -0.5514, -0.7105, -0.4648, -0.86, 0.2106, -0.4648, -0.86, 0.2106, -0.4648, -0.86, 0.2106, 0.3294, -0.7748, 0.5396, 0.3294, -0.7748, 0.5396, 0.3294, -0.7748, 0.5396, -0.5702, -0.3795, 0.7286, -0.5703, -0.3795, 0.7285, -0.5715, -0.3801, 0.7273, -0.5702, -0.3795, 0.7286, -0.5715, -0.3801, 0.7273, -0.5714, -0.3801, 0.7273, -0.937, -0.3345, -0.1005, -0.937, -0.3345, -0.1005, -0.937, -0.3345, -0.1005, -0.916, -0.3418, -0.2099, -0.916, -0.3418, -0.2099, -0.916, -0.3418, -0.2099, -0.1238, -0.1008, 0.9872, -0.1238, -0.1008, 0.9872, -0.1238, -0.1008, 0.9872, 0.4428, 0.2397, 0.864, 0.4428, 0.2397, 0.864, 0.4428, 0.2397, 0.864])] * 3)])

# ---- objects
ob_plane = bpy.data.objects.new('Plane', me_plane_mesh)

# ---- transforms, parenting, visibility, modifiers, constraints
ob_plane.location = (-0.004417, 0.01041, 0.0181)
ob_plane.rotation_mode = 'QUATERNION'
ob_plane.rotation_quaternion = (1.0, 0.0, 0.0, 0.0)
ob_plane.lineart.crease_threshold = 0.0

# ---- collection membership
scene.collection.objects.link(ob_plane)

# ---- scene / render settings (as saved in the file)
scene.frame_start = 1; scene.frame_end = 250; scene.frame_set(1)
scene.render.engine = 'BLENDER_EEVEE_NEXT'
scene.cycles.use_denoising = False
scene.cycles.samples = 128
scene.cycles.sampling_pattern = 'TABULATED_SOBOL'
scene.cycles.use_adaptive_sampling = False
scene.cycles.use_light_tree = False
scene.view_settings.view_transform = 'Filmic'
bpy.context.view_layer.update()

# ---- added for rendering (the .blend has no active camera and no usable light): camera, sun
cam_auto = bpy.data.cameras.new('AutoCamera')
cam_auto.lens = 50.0
cam_auto.sensor_width = 36.0
cam_auto.clip_end = 1000.0
ob_auto_camera = bpy.data.objects.new('AutoCamera', cam_auto)
scene.collection.objects.link(ob_auto_camera)
ob_auto_camera.location = (0.239026, -0.290882, 0.196579)
ob_auto_camera.rotation_euler = (1.09748, -7.21219e-08, 0.694738)
scene.camera = ob_auto_camera
light_auto_sun = bpy.data.lights.new('AutoSun', 'SUN')
light_auto_sun.energy = 3.0
light_auto_sun.angle = 0.0523599
ob_auto_sun = bpy.data.objects.new('AutoSun', light_auto_sun)
scene.collection.objects.link(ob_auto_sun)
ob_auto_sun.rotation_euler = (0.872665, 0.174533, 0.523599)
bpy.context.view_layer.update()
